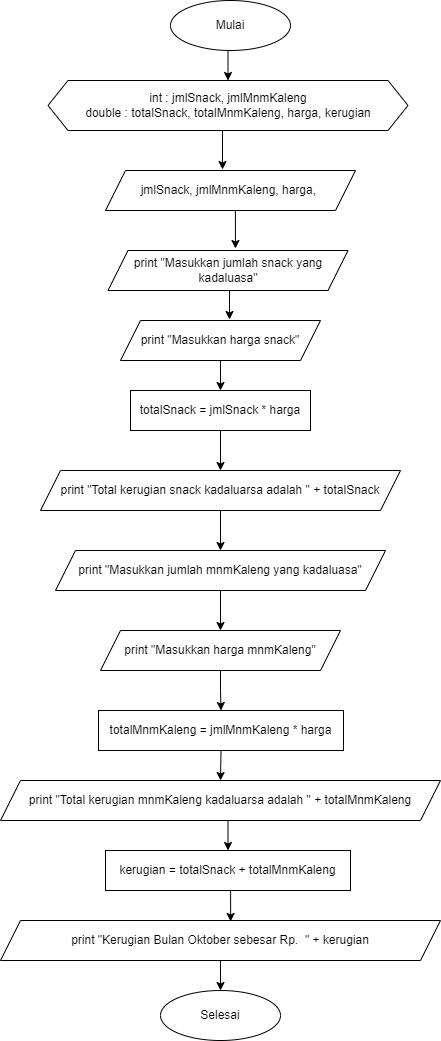

The diagram above was exported from draw.io. Its source (the exported page's mxGraphModel, read from the mxfile embedded in the PNG):
<mxGraphModel dx="1233" dy="572" grid="1" gridSize="10" guides="1" tooltips="1" connect="1" arrows="1" fold="1" page="1" pageScale="1" pageWidth="850" pageHeight="1100" math="0" shadow="0">
  <root>
    <mxCell id="0" />
    <mxCell id="1" parent="0" />
    <mxCell id="XDjL5K_H0RwAV4-HncsZ-16" style="edgeStyle=orthogonalEdgeStyle;rounded=0;orthogonalLoop=1;jettySize=auto;html=1;exitX=0.5;exitY=1;exitDx=0;exitDy=0;entryX=0.5;entryY=0;entryDx=0;entryDy=0;" edge="1" parent="1" source="XDjL5K_H0RwAV4-HncsZ-1" target="XDjL5K_H0RwAV4-HncsZ-2">
      <mxGeometry relative="1" as="geometry" />
    </mxCell>
    <mxCell id="XDjL5K_H0RwAV4-HncsZ-1" value="Mulai" style="ellipse;whiteSpace=wrap;html=1;" vertex="1" parent="1">
      <mxGeometry x="375" y="20" width="120" height="50" as="geometry" />
    </mxCell>
    <mxCell id="XDjL5K_H0RwAV4-HncsZ-17" style="edgeStyle=orthogonalEdgeStyle;rounded=0;orthogonalLoop=1;jettySize=auto;html=1;exitX=0.5;exitY=1;exitDx=0;exitDy=0;entryX=0.468;entryY=-0.025;entryDx=0;entryDy=0;entryPerimeter=0;" edge="1" parent="1" source="XDjL5K_H0RwAV4-HncsZ-2" target="XDjL5K_H0RwAV4-HncsZ-3">
      <mxGeometry relative="1" as="geometry" />
    </mxCell>
    <mxCell id="XDjL5K_H0RwAV4-HncsZ-2" value="int : jmlSnack, jmlMnmKaleng&lt;br&gt;double : totalSnack, totalMnmKaleng, harga, kerugian" style="shape=hexagon;perimeter=hexagonPerimeter2;whiteSpace=wrap;html=1;fixedSize=1;" vertex="1" parent="1">
      <mxGeometry x="252.5" y="100" width="360" height="50" as="geometry" />
    </mxCell>
    <mxCell id="XDjL5K_H0RwAV4-HncsZ-18" style="edgeStyle=orthogonalEdgeStyle;rounded=0;orthogonalLoop=1;jettySize=auto;html=1;exitX=0.5;exitY=1;exitDx=0;exitDy=0;entryX=0.531;entryY=-0.05;entryDx=0;entryDy=0;entryPerimeter=0;" edge="1" parent="1" source="XDjL5K_H0RwAV4-HncsZ-3" target="XDjL5K_H0RwAV4-HncsZ-4">
      <mxGeometry relative="1" as="geometry" />
    </mxCell>
    <mxCell id="XDjL5K_H0RwAV4-HncsZ-3" value="jmlSnack, jmlMnmKaleng, harga,&amp;nbsp;" style="shape=parallelogram;perimeter=parallelogramPerimeter;whiteSpace=wrap;html=1;fixedSize=1;" vertex="1" parent="1">
      <mxGeometry x="310" y="190" width="250" height="40" as="geometry" />
    </mxCell>
    <mxCell id="XDjL5K_H0RwAV4-HncsZ-19" style="edgeStyle=orthogonalEdgeStyle;rounded=0;orthogonalLoop=1;jettySize=auto;html=1;exitX=0.5;exitY=1;exitDx=0;exitDy=0;entryX=0.545;entryY=-0.025;entryDx=0;entryDy=0;entryPerimeter=0;" edge="1" parent="1" source="XDjL5K_H0RwAV4-HncsZ-4" target="XDjL5K_H0RwAV4-HncsZ-5">
      <mxGeometry relative="1" as="geometry" />
    </mxCell>
    <mxCell id="XDjL5K_H0RwAV4-HncsZ-4" value="print &quot;Masukkan jumlah snack yang kadaluasa&quot;" style="shape=parallelogram;perimeter=parallelogramPerimeter;whiteSpace=wrap;html=1;fixedSize=1;" vertex="1" parent="1">
      <mxGeometry x="312.5" y="270" width="240" height="40" as="geometry" />
    </mxCell>
    <mxCell id="XDjL5K_H0RwAV4-HncsZ-20" style="edgeStyle=orthogonalEdgeStyle;rounded=0;orthogonalLoop=1;jettySize=auto;html=1;exitX=0.5;exitY=1;exitDx=0;exitDy=0;entryX=0.5;entryY=0;entryDx=0;entryDy=0;" edge="1" parent="1" source="XDjL5K_H0RwAV4-HncsZ-5" target="XDjL5K_H0RwAV4-HncsZ-6">
      <mxGeometry relative="1" as="geometry" />
    </mxCell>
    <mxCell id="XDjL5K_H0RwAV4-HncsZ-5" value="print &quot;Masukkan harga snack&quot;" style="shape=parallelogram;perimeter=parallelogramPerimeter;whiteSpace=wrap;html=1;fixedSize=1;" vertex="1" parent="1">
      <mxGeometry x="325" y="340" width="200" height="40" as="geometry" />
    </mxCell>
    <mxCell id="XDjL5K_H0RwAV4-HncsZ-21" style="edgeStyle=orthogonalEdgeStyle;rounded=0;orthogonalLoop=1;jettySize=auto;html=1;exitX=0.5;exitY=1;exitDx=0;exitDy=0;entryX=0.5;entryY=0;entryDx=0;entryDy=0;" edge="1" parent="1" source="XDjL5K_H0RwAV4-HncsZ-6" target="XDjL5K_H0RwAV4-HncsZ-7">
      <mxGeometry relative="1" as="geometry" />
    </mxCell>
    <mxCell id="XDjL5K_H0RwAV4-HncsZ-6" value="totalSnack = jmlSnack * harga" style="rounded=0;whiteSpace=wrap;html=1;" vertex="1" parent="1">
      <mxGeometry x="335" y="410" width="180" height="40" as="geometry" />
    </mxCell>
    <mxCell id="XDjL5K_H0RwAV4-HncsZ-22" style="edgeStyle=orthogonalEdgeStyle;rounded=0;orthogonalLoop=1;jettySize=auto;html=1;exitX=0.5;exitY=1;exitDx=0;exitDy=0;entryX=0.5;entryY=0;entryDx=0;entryDy=0;" edge="1" parent="1" source="XDjL5K_H0RwAV4-HncsZ-7" target="XDjL5K_H0RwAV4-HncsZ-8">
      <mxGeometry relative="1" as="geometry" />
    </mxCell>
    <mxCell id="XDjL5K_H0RwAV4-HncsZ-7" value="print &quot;Total kerugian snack kadaluarsa adalah &quot; + totalSnack" style="shape=parallelogram;perimeter=parallelogramPerimeter;whiteSpace=wrap;html=1;fixedSize=1;" vertex="1" parent="1">
      <mxGeometry x="245" y="490" width="360" height="40" as="geometry" />
    </mxCell>
    <mxCell id="XDjL5K_H0RwAV4-HncsZ-23" style="edgeStyle=orthogonalEdgeStyle;rounded=0;orthogonalLoop=1;jettySize=auto;html=1;exitX=0.5;exitY=1;exitDx=0;exitDy=0;entryX=0.5;entryY=0;entryDx=0;entryDy=0;" edge="1" parent="1" source="XDjL5K_H0RwAV4-HncsZ-8" target="XDjL5K_H0RwAV4-HncsZ-9">
      <mxGeometry relative="1" as="geometry" />
    </mxCell>
    <mxCell id="XDjL5K_H0RwAV4-HncsZ-8" value="print &quot;Masukkan jumlah mnmKaleng yang kadaluasa&quot;" style="shape=parallelogram;perimeter=parallelogramPerimeter;whiteSpace=wrap;html=1;fixedSize=1;" vertex="1" parent="1">
      <mxGeometry x="260" y="570" width="330" height="40" as="geometry" />
    </mxCell>
    <mxCell id="XDjL5K_H0RwAV4-HncsZ-24" style="edgeStyle=orthogonalEdgeStyle;rounded=0;orthogonalLoop=1;jettySize=auto;html=1;exitX=0.5;exitY=1;exitDx=0;exitDy=0;entryX=0.5;entryY=0;entryDx=0;entryDy=0;" edge="1" parent="1" source="XDjL5K_H0RwAV4-HncsZ-9" target="XDjL5K_H0RwAV4-HncsZ-10">
      <mxGeometry relative="1" as="geometry" />
    </mxCell>
    <mxCell id="XDjL5K_H0RwAV4-HncsZ-9" value="print &quot;Masukkan harga mnmKaleng&quot;" style="shape=parallelogram;perimeter=parallelogramPerimeter;whiteSpace=wrap;html=1;fixedSize=1;" vertex="1" parent="1">
      <mxGeometry x="305" y="650" width="240" height="40" as="geometry" />
    </mxCell>
    <mxCell id="XDjL5K_H0RwAV4-HncsZ-25" style="edgeStyle=orthogonalEdgeStyle;rounded=0;orthogonalLoop=1;jettySize=auto;html=1;exitX=0.5;exitY=1;exitDx=0;exitDy=0;entryX=0.5;entryY=0;entryDx=0;entryDy=0;" edge="1" parent="1" source="XDjL5K_H0RwAV4-HncsZ-10" target="XDjL5K_H0RwAV4-HncsZ-11">
      <mxGeometry relative="1" as="geometry" />
    </mxCell>
    <mxCell id="XDjL5K_H0RwAV4-HncsZ-10" value="totalMnmKaleng = jmlMnmKaleng * harga" style="rounded=0;whiteSpace=wrap;html=1;" vertex="1" parent="1">
      <mxGeometry x="303" y="730" width="245" height="40" as="geometry" />
    </mxCell>
    <mxCell id="XDjL5K_H0RwAV4-HncsZ-26" style="edgeStyle=orthogonalEdgeStyle;rounded=0;orthogonalLoop=1;jettySize=auto;html=1;exitX=0.5;exitY=1;exitDx=0;exitDy=0;entryX=0.5;entryY=0;entryDx=0;entryDy=0;" edge="1" parent="1" source="XDjL5K_H0RwAV4-HncsZ-11" target="XDjL5K_H0RwAV4-HncsZ-12">
      <mxGeometry relative="1" as="geometry" />
    </mxCell>
    <mxCell id="XDjL5K_H0RwAV4-HncsZ-11" value="print &quot;Total kerugian mnmKaleng kadaluarsa adalah &quot; + totalMnmKaleng" style="shape=parallelogram;perimeter=parallelogramPerimeter;whiteSpace=wrap;html=1;fixedSize=1;" vertex="1" parent="1">
      <mxGeometry x="205" y="800" width="440" height="40" as="geometry" />
    </mxCell>
    <mxCell id="XDjL5K_H0RwAV4-HncsZ-27" style="edgeStyle=orthogonalEdgeStyle;rounded=0;orthogonalLoop=1;jettySize=auto;html=1;exitX=0.5;exitY=1;exitDx=0;exitDy=0;entryX=0.523;entryY=0.025;entryDx=0;entryDy=0;entryPerimeter=0;" edge="1" parent="1" source="XDjL5K_H0RwAV4-HncsZ-12" target="XDjL5K_H0RwAV4-HncsZ-13">
      <mxGeometry relative="1" as="geometry" />
    </mxCell>
    <mxCell id="XDjL5K_H0RwAV4-HncsZ-12" value="kerugian = totalSnack + totalMnmKaleng" style="rounded=0;whiteSpace=wrap;html=1;" vertex="1" parent="1">
      <mxGeometry x="310" y="870" width="245" height="40" as="geometry" />
    </mxCell>
    <mxCell id="XDjL5K_H0RwAV4-HncsZ-28" style="edgeStyle=orthogonalEdgeStyle;rounded=0;orthogonalLoop=1;jettySize=auto;html=1;exitX=0.5;exitY=1;exitDx=0;exitDy=0;entryX=0.5;entryY=0;entryDx=0;entryDy=0;" edge="1" parent="1" source="XDjL5K_H0RwAV4-HncsZ-13" target="XDjL5K_H0RwAV4-HncsZ-15">
      <mxGeometry relative="1" as="geometry" />
    </mxCell>
    <mxCell id="XDjL5K_H0RwAV4-HncsZ-13" value="print &quot;Kerugian Bulan Oktober sebesar Rp.&amp;nbsp; &quot; + kerugian" style="shape=parallelogram;perimeter=parallelogramPerimeter;whiteSpace=wrap;html=1;fixedSize=1;" vertex="1" parent="1">
      <mxGeometry x="205" y="940" width="440" height="40" as="geometry" />
    </mxCell>
    <mxCell id="XDjL5K_H0RwAV4-HncsZ-15" value="Selesai" style="ellipse;whiteSpace=wrap;html=1;" vertex="1" parent="1">
      <mxGeometry x="365" y="1010" width="120" height="50" as="geometry" />
    </mxCell>
  </root>
</mxGraphModel>